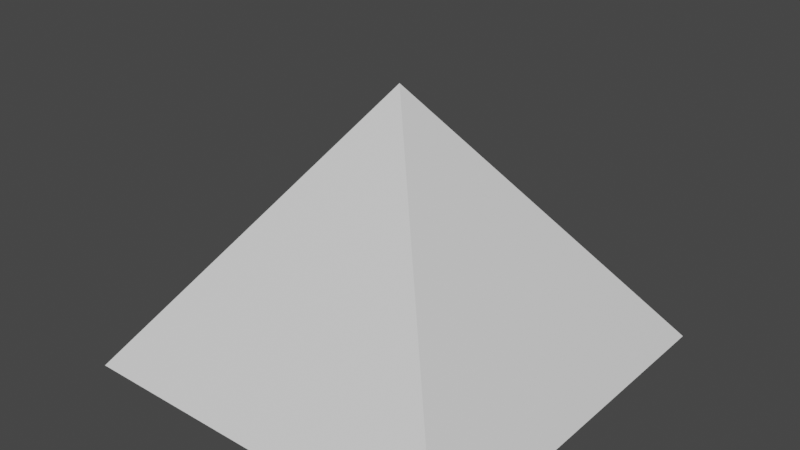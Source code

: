 # Source: pyramid.blend  (saved by Blender 2.82.7; exported with 4.5.12 LTS)
import bpy
from mathutils import Matrix  # noqa: F401  (used for matrix-valued properties, if any)

bpy.ops.wm.read_factory_settings(use_empty=True)
scene = bpy.context.scene
scene.name = 'Scene'

# ---- collections
col_collection = bpy.data.collections.new('Collection'); scene.collection.children.link(col_collection)

# ---- materials (node trees are filled in below, after node groups)
mat_material = bpy.data.materials.new('Material')
mat_material.alpha_threshold = 0.0
mat_material.use_transparent_shadow = False
mat_material.line_color = (0.0, 0.0, 0.0, 1.0)

# ---- material node trees
mat_material.use_nodes = True; mat_material.node_tree.nodes.clear()
_N = mat_material.node_tree.nodes; _L = mat_material.node_tree.links
n0 = _N.new('ShaderNodeOutputMaterial'); n0.name = 'Material Output'; n0.location = (300, 300)
n1 = _N.new('ShaderNodeBsdfPrincipled'); n1.name = 'Principled BSDF'; n1.location = (10, 300)
n1.distribution = 'GGX'
n1.subsurface_method = 'BURLEY'
n1.inputs[2].default_value = 0.4
n1.inputs[3].default_value = 1.45
n1.inputs[27].default_value = (0.0, 0.0, 0.0, 1.0)
n1.inputs[28].default_value = 1.0
_L.new(n1.outputs[0], n0.inputs[0])
n0.is_active_output = True

# ---- world
world_world = bpy.data.worlds.new('World'); scene.world = world_world
world_world.use_nodes = True; world_world.node_tree.nodes.clear()
_N = world_world.node_tree.nodes; _L = world_world.node_tree.links
n0 = _N.new('ShaderNodeOutputWorld'); n0.name = 'World Output'; n0.location = (300, 300)
n1 = _N.new('ShaderNodeBackground'); n1.name = 'Background'; n1.location = (10, 300)
n1.inputs[0].default_value = (0.05088, 0.05088, 0.05088, 1.0)
_L.new(n1.outputs[0], n0.inputs[0])
n0.is_active_output = True
world_world.color = (0.05088, 0.05088, 0.05088)
world_world.use_sun_shadow = False
world_world.sun_shadow_jitter_overblur = 0.0

# ---- meshes
me_cube = bpy.data.meshes.new('Cube')
me_cube.from_pydata([(1.0, 1.0, 1.0), (1.0, -1.0, 1.0), (-1.0, 1.0, 1.0), (-1.0, -1.0, 1.0), (-0.001453, -0.001453, 2.375), (0.9942, -1.0, 1.0)], [], [(0, 2, 4), (1, 5, 3, 2, 0), (3, 5, 4), (4, 2, 3), (4, 5, 1, 0)])
_uv = me_cube.uv_layers.new(name='UVMap')
_uv.uv.foreach_set('vector', [0.625, 0.5, 0.875, 0.5, 0.7502, 0.6252, 0.625, 0.75, 0.625, 0.7507, 0.625, 0.0, 0.625, 0.25, 0.625, 0.5, 0.875, 0.75, 0.6257, 0.75, 0.7502, 0.6252, 0.7502, 0.6252, 0.875, 0.5, 0.875, 0.75, 0.7502, 0.6252, 0.6257, 0.75, 0.625, 0.75, 0.625, 0.5])
me_cube.materials.append(mat_material)
me_cube.use_remesh_preserve_volume = False
me_cube.use_remesh_preserve_attributes = False
me_cube.use_mirror_vertex_groups = False
me_cube.update()

# ---- objects
ob_cube = bpy.data.objects.new('Cube', me_cube)

# ---- transforms, parenting, visibility, modifiers, constraints
ob_cube.location = (0.0, 0.0, 0.0)
ob_cube.lock_rotations_4d = False
ob_cube.empty_display_type = 'ARROWS'
ob_cube.lineart.crease_threshold = 0.0

# ---- collection membership
col_collection.objects.link(ob_cube)

# ---- scene / render settings (as saved in the file)
scene.frame_start = 1; scene.frame_end = 250; scene.frame_set(1)
scene.render.engine = 'BLENDER_EEVEE_NEXT'
scene.cycles.use_denoising = False
scene.cycles.samples = 128
scene.cycles.sampling_pattern = 'TABULATED_SOBOL'
scene.cycles.use_adaptive_sampling = False
scene.cycles.use_light_tree = False
scene.view_settings.view_transform = 'Filmic'
bpy.context.view_layer.update()

# ---- added for rendering (the .blend has no active camera and no usable light): camera, sun
cam_auto = bpy.data.cameras.new('AutoCamera')
cam_auto.lens = 50.0
cam_auto.sensor_width = 36.0
cam_auto.clip_end = 1000.0
ob_auto_camera = bpy.data.objects.new('AutoCamera', cam_auto)
scene.collection.objects.link(ob_auto_camera)
ob_auto_camera.location = (2.90966, -3.49159, 4.01509)
ob_auto_camera.rotation_euler = (1.09748, -7.21219e-08, 0.694738)
scene.camera = ob_auto_camera
light_auto_sun = bpy.data.lights.new('AutoSun', 'SUN')
light_auto_sun.energy = 3.0
light_auto_sun.angle = 0.0523599
ob_auto_sun = bpy.data.objects.new('AutoSun', light_auto_sun)
scene.collection.objects.link(ob_auto_sun)
ob_auto_sun.rotation_euler = (0.872665, 0.174533, 0.523599)
bpy.context.view_layer.update()
